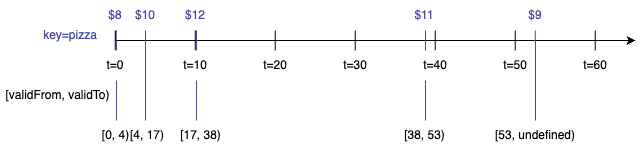

The diagram above was exported from draw.io. Its source (the exported page's mxGraphModel, read from the mxfile embedded in the PNG):
<mxGraphModel dx="233" dy="443" grid="1" gridSize="10" guides="1" tooltips="1" connect="1" arrows="1" fold="1" page="1" pageScale="1" pageWidth="1169" pageHeight="827" math="0" shadow="0">
  <root>
    <mxCell id="0" />
    <mxCell id="1" parent="0" />
    <mxCell id="ywAT1ExUO0MSNjAcsAdt-11" value="" style="endArrow=none;html=1;rounded=0;" parent="1" edge="1">
      <mxGeometry width="50" height="50" relative="1" as="geometry">
        <mxPoint x="159.86" y="610" as="sourcePoint" />
        <mxPoint x="159.86" y="590" as="targetPoint" />
      </mxGeometry>
    </mxCell>
    <mxCell id="ywAT1ExUO0MSNjAcsAdt-1" value="key=pizza" style="text;html=1;align=center;verticalAlign=middle;whiteSpace=wrap;rounded=0;fontColor=#4747B3;" parent="1" vertex="1">
      <mxGeometry x="80" y="580" width="70" height="30" as="geometry" />
    </mxCell>
    <mxCell id="ywAT1ExUO0MSNjAcsAdt-2" value="" style="endArrow=classic;html=1;rounded=0;" parent="1" edge="1">
      <mxGeometry width="50" height="50" relative="1" as="geometry">
        <mxPoint x="160" y="600" as="sourcePoint" />
        <mxPoint x="680" y="600" as="targetPoint" />
      </mxGeometry>
    </mxCell>
    <mxCell id="ywAT1ExUO0MSNjAcsAdt-5" value="t=20" style="text;html=1;align=center;verticalAlign=middle;whiteSpace=wrap;rounded=0;" parent="1" vertex="1">
      <mxGeometry x="290" y="610" width="60" height="30" as="geometry" />
    </mxCell>
    <mxCell id="ywAT1ExUO0MSNjAcsAdt-6" value="t=30" style="text;html=1;align=center;verticalAlign=middle;whiteSpace=wrap;rounded=0;" parent="1" vertex="1">
      <mxGeometry x="370" y="610" width="60" height="30" as="geometry" />
    </mxCell>
    <mxCell id="ywAT1ExUO0MSNjAcsAdt-8" value="t=50" style="text;html=1;align=center;verticalAlign=middle;whiteSpace=wrap;rounded=0;" parent="1" vertex="1">
      <mxGeometry x="530" y="610" width="60" height="30" as="geometry" />
    </mxCell>
    <mxCell id="ywAT1ExUO0MSNjAcsAdt-9" value="t=60" style="text;html=1;align=center;verticalAlign=middle;whiteSpace=wrap;rounded=0;" parent="1" vertex="1">
      <mxGeometry x="610" y="610" width="60" height="30" as="geometry" />
    </mxCell>
    <mxCell id="ywAT1ExUO0MSNjAcsAdt-12" value="" style="endArrow=none;html=1;rounded=0;" parent="1" edge="1">
      <mxGeometry width="50" height="50" relative="1" as="geometry">
        <mxPoint x="239.86" y="610" as="sourcePoint" />
        <mxPoint x="239.86" y="590" as="targetPoint" />
      </mxGeometry>
    </mxCell>
    <mxCell id="ywAT1ExUO0MSNjAcsAdt-13" value="" style="endArrow=none;html=1;rounded=0;" parent="1" edge="1">
      <mxGeometry width="50" height="50" relative="1" as="geometry">
        <mxPoint x="319.72" y="610" as="sourcePoint" />
        <mxPoint x="319.72" y="590" as="targetPoint" />
      </mxGeometry>
    </mxCell>
    <mxCell id="ywAT1ExUO0MSNjAcsAdt-14" value="" style="endArrow=none;html=1;rounded=0;" parent="1" edge="1">
      <mxGeometry width="50" height="50" relative="1" as="geometry">
        <mxPoint x="399.86" y="610" as="sourcePoint" />
        <mxPoint x="399.86" y="590" as="targetPoint" />
      </mxGeometry>
    </mxCell>
    <mxCell id="ywAT1ExUO0MSNjAcsAdt-15" value="" style="endArrow=none;html=1;rounded=0;" parent="1" edge="1">
      <mxGeometry width="50" height="50" relative="1" as="geometry">
        <mxPoint x="479.86" y="610" as="sourcePoint" />
        <mxPoint x="479.86" y="590" as="targetPoint" />
      </mxGeometry>
    </mxCell>
    <mxCell id="ywAT1ExUO0MSNjAcsAdt-16" value="" style="endArrow=none;html=1;rounded=0;" parent="1" edge="1">
      <mxGeometry width="50" height="50" relative="1" as="geometry">
        <mxPoint x="559.86" y="610" as="sourcePoint" />
        <mxPoint x="559.86" y="590" as="targetPoint" />
      </mxGeometry>
    </mxCell>
    <mxCell id="ywAT1ExUO0MSNjAcsAdt-17" value="" style="endArrow=none;html=1;rounded=0;" parent="1" edge="1">
      <mxGeometry width="50" height="50" relative="1" as="geometry">
        <mxPoint x="639.86" y="610" as="sourcePoint" />
        <mxPoint x="639.86" y="590" as="targetPoint" />
      </mxGeometry>
    </mxCell>
    <mxCell id="ywAT1ExUO0MSNjAcsAdt-18" value="[validFrom, validTo)" style="text;html=1;align=center;verticalAlign=middle;whiteSpace=wrap;rounded=0;fontColor=#000000;" parent="1" vertex="1">
      <mxGeometry x="45" y="640" width="115" height="30" as="geometry" />
    </mxCell>
    <mxCell id="ywAT1ExUO0MSNjAcsAdt-19" value="$8" style="text;html=1;align=center;verticalAlign=middle;whiteSpace=wrap;rounded=0;fontColor=#4747B3;" parent="1" vertex="1">
      <mxGeometry x="125" y="560" width="70" height="30" as="geometry" />
    </mxCell>
    <mxCell id="ywAT1ExUO0MSNjAcsAdt-20" value="" style="endArrow=none;html=1;rounded=0;strokeColor=#4747B3;fontColor=#4747B3;" parent="1" edge="1">
      <mxGeometry width="50" height="50" relative="1" as="geometry">
        <mxPoint x="241" y="680" as="sourcePoint" />
        <mxPoint x="240.92000000000002" y="590" as="targetPoint" />
      </mxGeometry>
    </mxCell>
    <mxCell id="ywAT1ExUO0MSNjAcsAdt-21" value="$12" style="text;html=1;align=center;verticalAlign=middle;whiteSpace=wrap;rounded=0;fontColor=#4747B3;" parent="1" vertex="1">
      <mxGeometry x="205" y="560" width="70" height="30" as="geometry" />
    </mxCell>
    <mxCell id="ywAT1ExUO0MSNjAcsAdt-25" value="$10" style="text;html=1;align=center;verticalAlign=middle;whiteSpace=wrap;rounded=0;fontColor=#4747B3;" parent="1" vertex="1">
      <mxGeometry x="155" y="560" width="70" height="30" as="geometry" />
    </mxCell>
    <mxCell id="ywAT1ExUO0MSNjAcsAdt-4" value="t=10" style="text;html=1;align=center;verticalAlign=middle;whiteSpace=wrap;rounded=0;fillColor=default;" parent="1" vertex="1">
      <mxGeometry x="210" y="610" width="60" height="30" as="geometry" />
    </mxCell>
    <mxCell id="ywAT1ExUO0MSNjAcsAdt-27" value="" style="endArrow=none;html=1;rounded=0;strokeColor=#4747B3;fontColor=#4747B3;" parent="1" edge="1">
      <mxGeometry width="50" height="50" relative="1" as="geometry">
        <mxPoint x="470" y="680" as="sourcePoint" />
        <mxPoint x="470" y="590" as="targetPoint" />
      </mxGeometry>
    </mxCell>
    <mxCell id="ywAT1ExUO0MSNjAcsAdt-28" value="" style="endArrow=none;html=1;rounded=0;strokeColor=#4747B3;fontColor=#4747B3;" parent="1" edge="1">
      <mxGeometry width="50" height="50" relative="1" as="geometry">
        <mxPoint x="161" y="680" as="sourcePoint" />
        <mxPoint x="160.86" y="590" as="targetPoint" />
      </mxGeometry>
    </mxCell>
    <mxCell id="ywAT1ExUO0MSNjAcsAdt-3" value="t=0" style="text;html=1;align=center;verticalAlign=middle;whiteSpace=wrap;rounded=0;fillColor=default;" parent="1" vertex="1">
      <mxGeometry x="130" y="610" width="60" height="30" as="geometry" />
    </mxCell>
    <mxCell id="ywAT1ExUO0MSNjAcsAdt-26" value="" style="endArrow=none;html=1;rounded=0;strokeColor=#4747B3;fontColor=#4747B3;" parent="1" edge="1">
      <mxGeometry width="50" height="50" relative="1" as="geometry">
        <mxPoint x="190" y="680" as="sourcePoint" />
        <mxPoint x="190" y="590" as="targetPoint" />
      </mxGeometry>
    </mxCell>
    <mxCell id="ywAT1ExUO0MSNjAcsAdt-7" value="t=40" style="text;html=1;align=center;verticalAlign=middle;whiteSpace=wrap;rounded=0;fillColor=default;" parent="1" vertex="1">
      <mxGeometry x="450" y="610" width="60" height="30" as="geometry" />
    </mxCell>
    <mxCell id="ywAT1ExUO0MSNjAcsAdt-29" value="$11" style="text;html=1;align=center;verticalAlign=middle;whiteSpace=wrap;rounded=0;fontColor=#4747B3;" parent="1" vertex="1">
      <mxGeometry x="434" y="560" width="70" height="30" as="geometry" />
    </mxCell>
    <mxCell id="ywAT1ExUO0MSNjAcsAdt-31" value="" style="endArrow=none;html=1;rounded=0;strokeColor=#4747B3;fontColor=#4747B3;" parent="1" edge="1">
      <mxGeometry width="50" height="50" relative="1" as="geometry">
        <mxPoint x="580" y="680" as="sourcePoint" />
        <mxPoint x="579.86" y="590" as="targetPoint" />
      </mxGeometry>
    </mxCell>
    <mxCell id="ywAT1ExUO0MSNjAcsAdt-32" value="$9" style="text;html=1;align=center;verticalAlign=middle;whiteSpace=wrap;rounded=0;fontColor=#4747B3;" parent="1" vertex="1">
      <mxGeometry x="545" y="560" width="70" height="30" as="geometry" />
    </mxCell>
    <mxCell id="ywAT1ExUO0MSNjAcsAdt-33" value="[0, 4)" style="text;html=1;align=center;verticalAlign=middle;whiteSpace=wrap;rounded=0;fontColor=#000000;" parent="1" vertex="1">
      <mxGeometry x="142.5" y="680" width="35" height="30" as="geometry" />
    </mxCell>
    <mxCell id="ywAT1ExUO0MSNjAcsAdt-34" value="[4, 17)" style="text;html=1;align=center;verticalAlign=middle;whiteSpace=wrap;rounded=0;fontColor=#000000;" parent="1" vertex="1">
      <mxGeometry x="172.5" y="680" width="37.5" height="30" as="geometry" />
    </mxCell>
    <mxCell id="ywAT1ExUO0MSNjAcsAdt-35" value="[17, 38)" style="text;html=1;align=center;verticalAlign=middle;whiteSpace=wrap;rounded=0;fontColor=#000000;" parent="1" vertex="1">
      <mxGeometry x="221.25" y="680" width="48.75" height="30" as="geometry" />
    </mxCell>
    <mxCell id="ywAT1ExUO0MSNjAcsAdt-36" value="[38, 53)" style="text;html=1;align=center;verticalAlign=middle;whiteSpace=wrap;rounded=0;fontColor=#000000;" parent="1" vertex="1">
      <mxGeometry x="444.63" y="680" width="48.75" height="30" as="geometry" />
    </mxCell>
    <mxCell id="ywAT1ExUO0MSNjAcsAdt-37" value="[53, undefined)" style="text;html=1;align=center;verticalAlign=middle;whiteSpace=wrap;rounded=0;fontColor=#000000;" parent="1" vertex="1">
      <mxGeometry x="537.82" y="680" width="84.37" height="30" as="geometry" />
    </mxCell>
  </root>
</mxGraphModel>